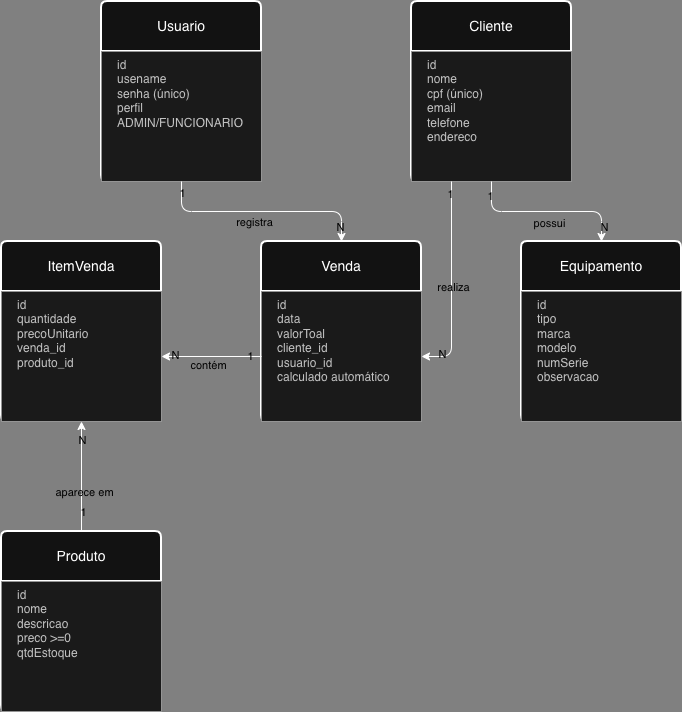

The diagram above was exported from draw.io. Its source (the exported page's mxGraphModel, read from the mxfile embedded in the PNG):
<mxGraphModel dx="1665" dy="790" grid="1" gridSize="10" guides="1" tooltips="1" connect="1" arrows="1" fold="1" page="1" pageScale="1" pageWidth="850" pageHeight="1100" background="light-dark(#FFFFFF,#808080)" math="0" shadow="0">
  <root>
    <mxCell id="0" />
    <mxCell id="1" parent="0" />
    <mxCell id="QtCsEfqOkJTvb4ymodtv-1" parent="1" style="swimlane;childLayout=stackLayout;horizontal=1;startSize=50;horizontalStack=0;rounded=1;fontSize=14;fontStyle=0;strokeWidth=2;resizeParent=0;resizeLast=1;shadow=0;dashed=0;align=center;arcSize=4;whiteSpace=wrap;html=1;labelBackgroundColor=none;" value="ItemVenda" vertex="1">
      <mxGeometry height="180" width="160" x="110" y="435" as="geometry" />
    </mxCell>
    <mxCell id="QtCsEfqOkJTvb4ymodtv-2" parent="QtCsEfqOkJTvb4ymodtv-1" style="align=left;strokeColor=#666666;fillColor=#f5f5f5;spacingLeft=4;spacingRight=4;fontSize=12;verticalAlign=top;resizable=0;rotatable=0;part=1;html=1;whiteSpace=wrap;labelBackgroundColor=none;fontColor=#333333;" value="&lt;div&gt;&amp;nbsp; &amp;nbsp;id&lt;/div&gt;&lt;div&gt;&amp;nbsp; &amp;nbsp;quantidade&lt;br&gt;&lt;/div&gt;&lt;div&gt;&amp;nbsp; &amp;nbsp;precoUnitario&lt;/div&gt;&lt;div&gt;&amp;nbsp; &amp;nbsp;venda_id&lt;/div&gt;&lt;div&gt;&amp;nbsp; &amp;nbsp;produto_id&lt;/div&gt;" vertex="1">
      <mxGeometry height="130" width="160" y="50" as="geometry" />
    </mxCell>
    <mxCell id="QtCsEfqOkJTvb4ymodtv-3" parent="1" style="swimlane;childLayout=stackLayout;horizontal=1;startSize=50;horizontalStack=0;rounded=1;fontSize=14;fontStyle=0;strokeWidth=2;resizeParent=0;resizeLast=1;shadow=0;dashed=0;align=center;arcSize=4;whiteSpace=wrap;html=1;labelBackgroundColor=none;" value="Equipamento" vertex="1">
      <mxGeometry height="180" width="160" x="630" y="435" as="geometry" />
    </mxCell>
    <mxCell id="QtCsEfqOkJTvb4ymodtv-4" parent="QtCsEfqOkJTvb4ymodtv-3" style="align=left;strokeColor=#666666;fillColor=#f5f5f5;spacingLeft=4;spacingRight=4;fontSize=12;verticalAlign=top;resizable=0;rotatable=0;part=1;html=1;whiteSpace=wrap;labelBackgroundColor=none;fontColor=#333333;" value="&lt;div&gt;&amp;nbsp; &amp;nbsp;id&lt;/div&gt;&lt;div&gt;&amp;nbsp; &amp;nbsp;tipo&lt;/div&gt;&lt;div&gt;&amp;nbsp; &amp;nbsp;marca&lt;/div&gt;&lt;div&gt;&amp;nbsp; &amp;nbsp;modelo&lt;/div&gt;&lt;div&gt;&amp;nbsp; &amp;nbsp;numSerie&lt;/div&gt;&lt;div&gt;&amp;nbsp; &amp;nbsp;observacao&lt;/div&gt;" vertex="1">
      <mxGeometry height="130" width="160" y="50" as="geometry" />
    </mxCell>
    <mxCell id="QtCsEfqOkJTvb4ymodtv-5" parent="1" style="swimlane;childLayout=stackLayout;horizontal=1;startSize=50;horizontalStack=0;rounded=1;fontSize=14;fontStyle=0;strokeWidth=2;resizeParent=0;resizeLast=1;shadow=0;dashed=0;align=center;arcSize=4;whiteSpace=wrap;html=1;labelBackgroundColor=none;" value="Venda" vertex="1">
      <mxGeometry height="180" width="160" x="370" y="435" as="geometry" />
    </mxCell>
    <mxCell id="QtCsEfqOkJTvb4ymodtv-6" parent="QtCsEfqOkJTvb4ymodtv-5" style="align=left;strokeColor=#666666;fillColor=#f5f5f5;spacingLeft=4;spacingRight=4;fontSize=12;verticalAlign=top;resizable=0;rotatable=0;part=1;html=1;whiteSpace=wrap;labelBackgroundColor=none;fontColor=#333333;" value="&lt;div&gt;&amp;nbsp; &amp;nbsp;id&lt;/div&gt;&lt;div&gt;&amp;nbsp; &amp;nbsp;data&lt;br&gt;&lt;/div&gt;&lt;div&gt;&amp;nbsp; &amp;nbsp;valorToal&lt;/div&gt;&lt;div&gt;&amp;nbsp; &amp;nbsp;cliente_id&lt;/div&gt;&lt;div&gt;&amp;nbsp; &amp;nbsp;usuario_id&lt;/div&gt;&lt;div&gt;&amp;nbsp; &amp;nbsp;calculado automático&lt;/div&gt;" vertex="1">
      <mxGeometry height="130" width="160" y="50" as="geometry" />
    </mxCell>
    <mxCell id="QtCsEfqOkJTvb4ymodtv-25" edge="1" parent="1" source="QtCsEfqOkJTvb4ymodtv-7" style="edgeStyle=none;rounded=1;orthogonalLoop=1;jettySize=auto;html=1;exitX=0.5;exitY=0;exitDx=0;exitDy=0;entryX=0.5;entryY=1;entryDx=0;entryDy=0;curved=0;labelBackgroundColor=none;" target="QtCsEfqOkJTvb4ymodtv-2">
      <mxGeometry relative="1" as="geometry" />
    </mxCell>
    <mxCell id="QtCsEfqOkJTvb4ymodtv-32" connectable="0" parent="QtCsEfqOkJTvb4ymodtv-25" style="edgeLabel;html=1;align=center;verticalAlign=middle;resizable=0;points=[];labelBackgroundColor=none;fontColor=light-dark(#000000,#000000);" value="1" vertex="1">
      <mxGeometry relative="1" x="-0.6364" y="-1" as="geometry">
        <mxPoint as="offset" />
      </mxGeometry>
    </mxCell>
    <mxCell id="QtCsEfqOkJTvb4ymodtv-33" connectable="0" parent="QtCsEfqOkJTvb4ymodtv-25" style="edgeLabel;html=1;align=center;verticalAlign=middle;resizable=0;points=[];labelBackgroundColor=none;fontColor=light-dark(#000000,#000000);" value="N" vertex="1">
      <mxGeometry relative="1" x="0.6727" as="geometry">
        <mxPoint as="offset" />
      </mxGeometry>
    </mxCell>
    <mxCell id="QtCsEfqOkJTvb4ymodtv-40" connectable="0" parent="QtCsEfqOkJTvb4ymodtv-25" style="edgeLabel;html=1;align=center;verticalAlign=top;resizable=0;points=[];labelBackgroundColor=none;fontColor=light-dark(#000000,#000000);" value="aparece em" vertex="1">
      <mxGeometry relative="1" x="-0.0545" y="-2" as="geometry">
        <mxPoint as="offset" />
      </mxGeometry>
    </mxCell>
    <mxCell id="QtCsEfqOkJTvb4ymodtv-7" parent="1" style="swimlane;childLayout=stackLayout;horizontal=1;startSize=50;horizontalStack=0;rounded=1;fontSize=14;fontStyle=0;strokeWidth=2;resizeParent=0;resizeLast=1;shadow=0;dashed=0;align=center;arcSize=4;whiteSpace=wrap;html=1;labelBackgroundColor=none;" value="Produto" vertex="1">
      <mxGeometry height="180" width="160" x="110" y="725" as="geometry" />
    </mxCell>
    <mxCell id="QtCsEfqOkJTvb4ymodtv-8" parent="QtCsEfqOkJTvb4ymodtv-7" style="align=left;strokeColor=#666666;fillColor=#f5f5f5;spacingLeft=4;spacingRight=4;fontSize=12;verticalAlign=top;resizable=0;rotatable=0;part=1;html=1;whiteSpace=wrap;labelBackgroundColor=none;fontColor=#333333;" value="&lt;div&gt;&amp;nbsp; &amp;nbsp;id&lt;/div&gt;&lt;div&gt;&amp;nbsp; &amp;nbsp;nome&lt;/div&gt;&lt;div&gt;&amp;nbsp; &amp;nbsp;descricao&lt;/div&gt;&lt;div&gt;&amp;nbsp; &amp;nbsp;preco &amp;gt;=0&lt;/div&gt;&lt;div&gt;&amp;nbsp; &amp;nbsp;qtdEstoque&lt;/div&gt;&lt;div&gt;&amp;nbsp; &amp;nbsp;&lt;/div&gt;" vertex="1">
      <mxGeometry height="130" width="160" y="50" as="geometry" />
    </mxCell>
    <mxCell id="QtCsEfqOkJTvb4ymodtv-9" parent="1" style="swimlane;childLayout=stackLayout;horizontal=1;startSize=50;horizontalStack=0;rounded=1;fontSize=14;fontStyle=0;strokeWidth=2;resizeParent=0;resizeLast=1;shadow=0;dashed=0;align=center;arcSize=4;whiteSpace=wrap;html=1;labelBackgroundColor=none;" value="Usuario" vertex="1">
      <mxGeometry height="180" width="160" x="210" y="195" as="geometry" />
    </mxCell>
    <mxCell id="QtCsEfqOkJTvb4ymodtv-10" parent="QtCsEfqOkJTvb4ymodtv-9" style="align=left;strokeColor=#666666;fillColor=#f5f5f5;spacingLeft=4;spacingRight=4;fontSize=12;verticalAlign=top;resizable=0;rotatable=0;part=1;html=1;whiteSpace=wrap;labelBackgroundColor=none;fontColor=#333333;" value="&lt;div&gt;&amp;nbsp; &amp;nbsp;id&lt;/div&gt;&lt;div&gt;&amp;nbsp; &amp;nbsp;usename&lt;/div&gt;&lt;div&gt;&amp;nbsp; &amp;nbsp;senha (único)&lt;/div&gt;&lt;div&gt;&amp;nbsp; &amp;nbsp;perfil&lt;/div&gt;&lt;div&gt;&amp;nbsp; &amp;nbsp;ADMIN/FUNCIONARIO&lt;br&gt;&lt;/div&gt;" vertex="1">
      <mxGeometry height="130" width="160" y="50" as="geometry" />
    </mxCell>
    <mxCell id="QtCsEfqOkJTvb4ymodtv-11" parent="1" style="swimlane;childLayout=stackLayout;horizontal=1;startSize=50;horizontalStack=0;rounded=1;fontSize=14;fontStyle=0;strokeWidth=2;resizeParent=0;resizeLast=1;shadow=0;dashed=0;align=center;arcSize=4;whiteSpace=wrap;html=1;labelBackgroundColor=none;" value="Cliente" vertex="1">
      <mxGeometry height="180" width="160" x="520" y="195" as="geometry" />
    </mxCell>
    <mxCell id="QtCsEfqOkJTvb4ymodtv-12" parent="QtCsEfqOkJTvb4ymodtv-11" style="align=left;spacingLeft=4;spacingRight=4;fontSize=12;verticalAlign=top;resizable=0;rotatable=0;part=1;html=1;whiteSpace=wrap;labelBackgroundColor=none;fillColor=#f5f5f5;fontColor=#333333;strokeColor=#666666;" value="&lt;div&gt;&amp;nbsp; &amp;nbsp;id&lt;/div&gt;&lt;div&gt;&amp;nbsp; &amp;nbsp;nome&lt;/div&gt;&lt;div&gt;&amp;nbsp; &amp;nbsp;cpf (único)&lt;/div&gt;&lt;div&gt;&amp;nbsp; &amp;nbsp;email&lt;/div&gt;&lt;div&gt;&amp;nbsp; &amp;nbsp;telefone&lt;/div&gt;&lt;div&gt;&amp;nbsp; &amp;nbsp;endereco&lt;/div&gt;" vertex="1">
      <mxGeometry height="130" width="160" y="50" as="geometry" />
    </mxCell>
    <mxCell id="QtCsEfqOkJTvb4ymodtv-17" edge="1" parent="1" source="QtCsEfqOkJTvb4ymodtv-12" style="edgeStyle=orthogonalEdgeStyle;rounded=1;orthogonalLoop=1;jettySize=auto;html=1;exitX=0.5;exitY=1;exitDx=0;exitDy=0;entryX=0.5;entryY=0;entryDx=0;entryDy=0;curved=0;labelBackgroundColor=none;" target="QtCsEfqOkJTvb4ymodtv-3">
      <mxGeometry relative="1" as="geometry" />
    </mxCell>
    <mxCell id="QtCsEfqOkJTvb4ymodtv-20" connectable="0" parent="QtCsEfqOkJTvb4ymodtv-17" style="edgeLabel;html=1;align=center;verticalAlign=middle;resizable=0;points=[];labelBackgroundColor=none;fontColor=light-dark(#000000,#000000);" value="1" vertex="1">
      <mxGeometry relative="1" x="-0.8353" y="-2" as="geometry">
        <mxPoint as="offset" />
      </mxGeometry>
    </mxCell>
    <mxCell id="QtCsEfqOkJTvb4ymodtv-21" connectable="0" parent="QtCsEfqOkJTvb4ymodtv-17" style="edgeLabel;html=1;align=center;verticalAlign=middle;resizable=0;points=[];labelBackgroundColor=none;fontColor=light-dark(#000000,#000000);" value="N" vertex="1">
      <mxGeometry relative="1" x="0.8235" y="2" as="geometry">
        <mxPoint as="offset" />
      </mxGeometry>
    </mxCell>
    <mxCell id="QtCsEfqOkJTvb4ymodtv-23" connectable="0" parent="QtCsEfqOkJTvb4ymodtv-17" style="edgeLabel;html=1;align=center;verticalAlign=top;resizable=0;points=[];labelBackgroundColor=none;fontColor=light-dark(#000000,#000000);" value="possui" vertex="1">
      <mxGeometry relative="1" x="0.0235" y="1" as="geometry">
        <mxPoint as="offset" />
      </mxGeometry>
    </mxCell>
    <mxCell id="QtCsEfqOkJTvb4ymodtv-19" edge="1" parent="1" source="QtCsEfqOkJTvb4ymodtv-10" style="edgeStyle=orthogonalEdgeStyle;rounded=1;orthogonalLoop=1;jettySize=auto;html=1;exitX=0.5;exitY=1;exitDx=0;exitDy=0;entryX=0.5;entryY=0;entryDx=0;entryDy=0;strokeColor=default;labelBackgroundColor=none;" target="QtCsEfqOkJTvb4ymodtv-5">
      <mxGeometry relative="1" as="geometry" />
    </mxCell>
    <mxCell id="QtCsEfqOkJTvb4ymodtv-27" connectable="0" parent="QtCsEfqOkJTvb4ymodtv-19" style="edgeLabel;html=1;align=center;verticalAlign=middle;resizable=0;points=[];labelBackgroundColor=none;fontColor=light-dark(#000000,#000000);" value="1" vertex="1">
      <mxGeometry relative="1" x="-0.9" as="geometry">
        <mxPoint as="offset" />
      </mxGeometry>
    </mxCell>
    <mxCell id="QtCsEfqOkJTvb4ymodtv-28" connectable="0" parent="QtCsEfqOkJTvb4ymodtv-19" style="edgeLabel;html=1;align=center;verticalAlign=middle;resizable=0;points=[];labelBackgroundColor=none;fontColor=light-dark(#000000,#000000);" value="N" vertex="1">
      <mxGeometry relative="1" x="0.8636" y="-2" as="geometry">
        <mxPoint as="offset" />
      </mxGeometry>
    </mxCell>
    <mxCell id="QtCsEfqOkJTvb4ymodtv-37" connectable="0" parent="QtCsEfqOkJTvb4ymodtv-19" style="edgeLabel;html=1;align=center;verticalAlign=top;resizable=0;points=[];labelBackgroundColor=none;fontColor=light-dark(#000000,#000000);" value="registra" vertex="1">
      <mxGeometry relative="1" x="-0.0727" y="2" as="geometry">
        <mxPoint as="offset" />
      </mxGeometry>
    </mxCell>
    <mxCell id="QtCsEfqOkJTvb4ymodtv-24" edge="1" parent="1" source="QtCsEfqOkJTvb4ymodtv-6" style="edgeStyle=none;rounded=1;orthogonalLoop=1;jettySize=auto;html=1;exitX=0;exitY=0.5;exitDx=0;exitDy=0;entryX=1;entryY=0.5;entryDx=0;entryDy=0;curved=0;labelBackgroundColor=none;" target="QtCsEfqOkJTvb4ymodtv-2">
      <mxGeometry relative="1" as="geometry" />
    </mxCell>
    <mxCell id="QtCsEfqOkJTvb4ymodtv-29" connectable="0" parent="QtCsEfqOkJTvb4ymodtv-24" style="edgeLabel;html=1;align=center;verticalAlign=middle;resizable=0;points=[];labelBackgroundColor=none;fontColor=light-dark(#000000,#000000);" value="1" vertex="1">
      <mxGeometry relative="1" x="-0.76" y="-1" as="geometry">
        <mxPoint as="offset" />
      </mxGeometry>
    </mxCell>
    <mxCell id="QtCsEfqOkJTvb4ymodtv-30" connectable="0" parent="QtCsEfqOkJTvb4ymodtv-24" style="edgeLabel;html=1;align=center;verticalAlign=middle;resizable=0;points=[];labelBackgroundColor=none;fontColor=light-dark(#000000,#000000);" value="N" vertex="1">
      <mxGeometry relative="1" x="0.74" y="-2" as="geometry">
        <mxPoint as="offset" />
      </mxGeometry>
    </mxCell>
    <mxCell id="QtCsEfqOkJTvb4ymodtv-38" connectable="0" parent="QtCsEfqOkJTvb4ymodtv-24" style="edgeLabel;html=1;align=center;verticalAlign=top;resizable=0;points=[];labelBackgroundColor=none;fontColor=light-dark(#000000,#000000);" value="contém" vertex="1">
      <mxGeometry relative="1" x="0.08" y="-4" as="geometry">
        <mxPoint as="offset" />
      </mxGeometry>
    </mxCell>
    <mxCell id="QtCsEfqOkJTvb4ymodtv-26" edge="1" parent="1" source="QtCsEfqOkJTvb4ymodtv-12" style="edgeStyle=orthogonalEdgeStyle;rounded=1;orthogonalLoop=1;jettySize=auto;html=1;exitX=0.25;exitY=1;exitDx=0;exitDy=0;entryX=1;entryY=0.5;entryDx=0;entryDy=0;curved=0;labelBackgroundColor=none;" target="QtCsEfqOkJTvb4ymodtv-6">
      <mxGeometry relative="1" as="geometry" />
    </mxCell>
    <mxCell id="QtCsEfqOkJTvb4ymodtv-34" connectable="0" parent="QtCsEfqOkJTvb4ymodtv-26" style="edgeLabel;html=1;align=center;verticalAlign=middle;resizable=0;points=[];labelBackgroundColor=none;fontColor=light-dark(#000000,#000000);" value="1" vertex="1">
      <mxGeometry relative="1" x="-0.8829" y="-2" as="geometry">
        <mxPoint as="offset" />
      </mxGeometry>
    </mxCell>
    <mxCell id="QtCsEfqOkJTvb4ymodtv-36" connectable="0" parent="QtCsEfqOkJTvb4ymodtv-26" style="edgeLabel;html=1;align=center;verticalAlign=middle;resizable=0;points=[];labelBackgroundColor=none;fontColor=light-dark(#000000,#000000);" value="N" vertex="1">
      <mxGeometry relative="1" x="0.8049" y="-3" as="geometry">
        <mxPoint as="offset" />
      </mxGeometry>
    </mxCell>
    <mxCell id="QtCsEfqOkJTvb4ymodtv-39" connectable="0" parent="QtCsEfqOkJTvb4ymodtv-26" style="edgeLabel;html=1;align=center;verticalAlign=top;resizable=0;points=[];labelBackgroundColor=none;fontColor=light-dark(#000000,#000000);" value="realiza" vertex="1">
      <mxGeometry relative="1" x="-0.0927" y="1" as="geometry">
        <mxPoint as="offset" />
      </mxGeometry>
    </mxCell>
  </root>
</mxGraphModel>